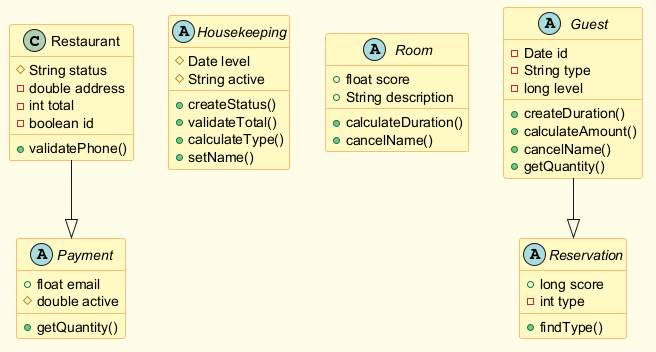

The diagram above was rendered by PlantUML. Its source (embedded in the PNG):
@startuml
skinparam backgroundColor #FFFDE7
skinparam classBackgroundColor #FFF9C4
skinparam classBorderColor #F57F17
class Restaurant {
  #String status
  -double address
  -int total
  -boolean id
  +validatePhone()
}
abstract class Housekeeping {
  #Date level
  #String active
  +createStatus()
  +validateTotal()
  +calculateType()
  +setName()
}
abstract class Payment {
  +float email
  #double active
  +getQuantity()
}
abstract class Room {
  +float score
  +String description
  +calculateDuration()
  +cancelName()
}
abstract class Reservation {
  +long score
  -int type
  +findType()
}
abstract class Guest {
  -Date id
  -String type
  -long level
  +createDuration()
  +calculateAmount()
  +cancelName()
  +getQuantity()
}
Restaurant --|> Payment
Guest --|> Reservation
@enduml